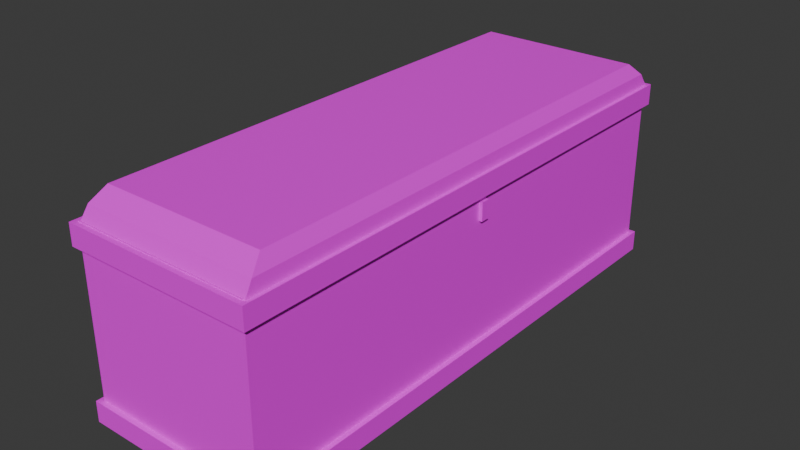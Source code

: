 # Source: basicchest.blend  (saved by Blender 4.2.66; exported with 4.5.12 LTS)
import bpy
from mathutils import Matrix  # noqa: F401  (used for matrix-valued properties, if any)

bpy.ops.wm.read_factory_settings(use_empty=True)
scene = bpy.context.scene
scene.name = 'Scene'

# ---- collections
col_collection = bpy.data.collections.new('Collection'); scene.collection.children.link(col_collection)

# ---- images (referenced by path relative to the original .blend; pixels are not part of the script)
import os
ASSET_DIR = os.environ.get("B2B_ASSET_DIR", "")  # directory of the original .blend (textures are referenced by path, not embedded)
HERE = os.path.dirname(os.path.abspath(__file__))  # packed textures are extracted next to this script under _unpacked/

def load_image(name, relpath, width, height, colorspace="sRGB"):
    """Load a texture the original file referenced (path relative to the .blend, or extracted next to this script)."""
    p = next((c for c in (os.path.join(HERE, relpath), os.path.join(ASSET_DIR, relpath)) if relpath and os.path.exists(c)), "")
    if p:
        img = bpy.data.images.load(p, check_existing=True)
        img.name = name
    else:  # same state as the original file: an image datablock whose file is absent (Cycles renders it pink)
        img = bpy.data.images.new(name, width, height)
        img.source = "FILE"
        img.filepath = "//" + (relpath or name)
    img.colorspace_settings.name = colorspace
    return img
img_gradient_pallete_png = load_image('Gradient Pallete.png', 'Gradient Pallete.png', 1024, 1024, 'sRGB')
img_gradient_pallete_png_001 = load_image('Gradient Pallete.png.001', 'Gradient Pallete.png', 1024, 1024, 'sRGB')
img_gradient_pallete_png_002 = load_image('Gradient Pallete.png.002', 'Gradient Pallete.png', 1024, 1024, 'sRGB')

# ---- materials (node trees are filled in below, after node groups)
mat_material = bpy.data.materials.new('Material')
mat_material.alpha_threshold = 0.0
mat_material.roughness = 0.5
mat_material.line_color = (0.0, 0.0, 0.0, 1.0)
mat_material_002 = bpy.data.materials.new('Material.002')
mat_material_002.alpha_threshold = 0.0
mat_material_002.roughness = 0.5
mat_material_002.line_color = (0.0, 0.0, 0.0, 1.0)
mat_material_003 = bpy.data.materials.new('Material.003')
mat_material_003.alpha_threshold = 0.0
mat_material_003.roughness = 0.5
mat_material_003.line_color = (0.0, 0.0, 0.0, 1.0)

# ---- material node trees
mat_material.use_nodes = True; mat_material.node_tree.nodes.clear()
_N = mat_material.node_tree.nodes; _L = mat_material.node_tree.links
n0 = _N.new('ShaderNodeOutputMaterial'); n0.name = 'Material Output'; n0.location = (300, 300)
n1 = _N.new('ShaderNodeBsdfPrincipled'); n1.name = 'Principled BSDF'; n1.location = (10, 300)
n1.inputs[3].default_value = 1.45
n2 = _N.new('ShaderNodeTexImage'); n2.name = 'Image Texture'; n2.location = (-280, 280)
n2.image = img_gradient_pallete_png
_L.new(n1.outputs[0], n0.inputs[0])
_L.new(n2.outputs[0], n1.inputs[0])
n0.is_active_output = True
mat_material_002.use_nodes = True; mat_material_002.node_tree.nodes.clear()
_N = mat_material_002.node_tree.nodes; _L = mat_material_002.node_tree.links
n0 = _N.new('ShaderNodeOutputMaterial'); n0.name = 'Material Output'; n0.location = (300, 300)
n1 = _N.new('ShaderNodeBsdfPrincipled'); n1.name = 'Principled BSDF'; n1.location = (10, 300)
n1.inputs[3].default_value = 1.45
n2 = _N.new('ShaderNodeTexImage'); n2.name = 'Image Texture'; n2.location = (-280, 280)
n2.image = img_gradient_pallete_png_001
_L.new(n1.outputs[0], n0.inputs[0])
_L.new(n2.outputs[0], n1.inputs[0])
n0.is_active_output = True
mat_material_003.use_nodes = True; mat_material_003.node_tree.nodes.clear()
_N = mat_material_003.node_tree.nodes; _L = mat_material_003.node_tree.links
n0 = _N.new('ShaderNodeOutputMaterial'); n0.name = 'Material Output'; n0.location = (300, 300)
n1 = _N.new('ShaderNodeBsdfPrincipled'); n1.name = 'Principled BSDF'; n1.location = (10, 300)
n1.inputs[3].default_value = 1.45
n2 = _N.new('ShaderNodeTexImage'); n2.name = 'Image Texture'; n2.location = (-280, 280)
n2.image = img_gradient_pallete_png_002
_L.new(n1.outputs[0], n0.inputs[0])
_L.new(n2.outputs[0], n1.inputs[0])
n0.is_active_output = True

# ---- world
world_world = bpy.data.worlds.new('World'); scene.world = world_world
world_world.use_nodes = True; world_world.node_tree.nodes.clear()
_N = world_world.node_tree.nodes; _L = world_world.node_tree.links
n0 = _N.new('ShaderNodeOutputWorld'); n0.name = 'World Output'; n0.location = (300, 300)
n1 = _N.new('ShaderNodeBackground'); n1.name = 'Background'; n1.location = (10, 300)
n1.inputs[0].default_value = (0.05088, 0.05088, 0.05088, 1.0)
_L.new(n1.outputs[0], n0.inputs[0])
n0.is_active_output = True
world_world.color = (0.05088, 0.05088, 0.05088)
world_world.sun_shadow_jitter_overblur = 0.0

# ---- meshes
me_cube_001 = bpy.data.meshes.new('Cube.001')
me_cube_001.from_pydata([(0.1, 0.3, -0.01515), (0.1, -0.3, -0.01515), (-0.1, 0.3, -0.01515), (-0.1, -0.3, -0.01515), (0.09116, 0.2735, 0.01476), (0.09842, 0.2902, 0.0003804), (0.09116, -0.2735, 0.01476), (0.09842, -0.2902, 0.0003804), (-0.09116, 0.2735, 0.01476), (-0.09842, 0.2902, 0.0003804), (-0.09116, -0.2735, 0.01476), (-0.09842, -0.2902, 0.0003804)], [], [(1, 7, 11, 3), (3, 11, 9, 2), (2, 0, 1, 3), (4, 8, 10, 6), (0, 5, 7, 1), (6, 10, 11, 7), (4, 6, 7, 5), (10, 8, 9, 11), (8, 4, 5, 9), (2, 9, 5, 0)])
_uv = me_cube_001.uv_layers.new(name='UVMap')
_uv.uv.foreach_set('vector', [0.6669, 0.05402, 0.6673, 0.0583, 0.6673, 0.0583, 0.6669, 0.05402, 0.6669, 0.05402, 0.6673, 0.0583, 0.6929, 0.0583, 0.6934, 0.05402, 0.6934, 0.05402, 0.6934, 0.05402, 0.6669, 0.05402, 0.6669, 0.05402, 0.6922, 0.06225, 0.6922, 0.06225, 0.6681, 0.06225, 0.6681, 0.06225, 0.6934, 0.05402, 0.6929, 0.0583, 0.6673, 0.0583, 0.6669, 0.05402, 0.6681, 0.06225, 0.6681, 0.06225, 0.6673, 0.0583, 0.6673, 0.0583, 0.6922, 0.06225, 0.6681, 0.06225, 0.6673, 0.0583, 0.6929, 0.0583, 0.6681, 0.06225, 0.6922, 0.06225, 0.6929, 0.0583, 0.6673, 0.0583, 0.6922, 0.06225, 0.6922, 0.06225, 0.6929, 0.0583, 0.6929, 0.0583, 0.6934, 0.05402, 0.6929, 0.0583, 0.6929, 0.0583, 0.6934, 0.05402])
me_cube_001.materials.append(mat_material)
me_cube_001.use_mirror_vertex_groups = False
me_cube_001.update()
me_cube_003 = bpy.data.meshes.new('Cube.003')
me_cube_003.from_pydata([(0.069, -0.005, 0.03664), (0.069, -0.005, 0.05664), (0.069, 0.005, 0.03664), (0.069, 0.005, 0.05664), (0.079, -0.005, 0.03664), (0.079, -0.005, 0.05664), (0.079, 0.005, 0.03664), (0.079, 0.005, 0.05664), (-0.13, -0.3054, 0.06284), (-0.13, -0.3054, 0.0861), (-0.13, 0.3054, 0.06284), (-0.13, 0.3054, 0.0861), (0.08066, -0.3054, 0.06284), (0.08066, -0.3054, 0.0861), (0.08066, 0.3054, 0.06284), (0.08066, 0.3054, 0.0861), (0.07533, 0.3, 0.08713), (0.07533, 0.3, -0.1129), (0.07533, -0.3, 0.08713), (0.07533, -0.3, -0.1129), (-0.1247, 0.3, 0.08713), (-0.1247, 0.3, -0.1129), (-0.1247, -0.3, 0.08713), (-0.1247, -0.3, -0.1129), (-0.13, -0.3054, -0.1199), (-0.13, -0.3054, -0.09662), (-0.13, 0.3054, -0.1199), (-0.13, 0.3054, -0.09662), (0.08066, -0.3054, -0.1199), (0.08066, -0.3054, -0.09662), (0.08066, 0.3054, -0.1199), (0.08066, 0.3054, -0.09662)], [], [(0, 1, 3, 2), (2, 3, 7, 6), (6, 7, 5, 4), (4, 5, 1, 0), (2, 6, 4, 0), (7, 3, 1, 5), (8, 9, 11, 10), (10, 11, 15, 14), (14, 15, 13, 12), (12, 13, 9, 8), (10, 14, 12, 8), (15, 11, 9, 13), (16, 20, 22, 18), (19, 18, 22, 23), (23, 22, 20, 21), (21, 17, 19, 23), (17, 16, 18, 19), (21, 20, 16, 17), (24, 25, 27, 26), (26, 27, 31, 30), (30, 31, 29, 28), (28, 29, 25, 24), (26, 30, 28, 24), (31, 27, 25, 29)])
me_cube_003.polygons.foreach_set('material_index', [0, 0, 0, 0, 0, 0, 1, 1, 1, 1, 1, 1, 1, 1, 1, 1, 1, 1, 2, 2, 2, 2, 2, 2])
_uv = me_cube_003.uv_layers.new(name='UVMap')
_uv.uv.foreach_set('vector', [0.4733, 0.0009139, 0.4733, 0.1548, 0.4993, 0.1548, 0.4993, 0.0009139, 0.4993, 0.0009139, 0.4993, 0.1548, 0.4993, 0.1548, 0.4993, 0.0009139, 0.4993, 0.0009139, 0.4993, 0.1548, 0.4733, 0.1548, 0.4733, 0.0009139, 0.4733, 0.0009139, 0.4733, 0.1548, 0.4733, 0.1548, 0.4733, 0.0009139, 0.4993, 0.0009139, 0.4993, 0.0009139, 0.4733, 0.0009139, 0.4733, 0.0009139, 0.4993, 0.1548, 0.4993, 0.1548, 0.4733, 0.1548, 0.4733, 0.1548, 0.4733, 0.0009139, 0.4733, 0.1548, 0.4993, 0.1548, 0.4993, 0.0009139, 0.4993, 0.0009139, 0.4993, 0.1548, 0.4993, 0.1548, 0.4993, 0.0009139, 0.4993, 0.0009139, 0.4993, 0.1548, 0.4733, 0.1548, 0.4733, 0.0009139, 0.4733, 0.0009139, 0.4733, 0.1548, 0.4733, 0.1548, 0.4733, 0.0009139, 0.4993, 0.0009139, 0.4993, 0.0009139, 0.4733, 0.0009139, 0.4733, 0.0009139, 0.4993, 0.1548, 0.4993, 0.1548, 0.4733, 0.1548, 0.4733, 0.1548, 0.6907, 0.05493, 0.6907, 0.05493, 0.6696, 0.05493, 0.6696, 0.05493, 0.6696, 0.01096, 0.6696, 0.05493, 0.6696, 0.05493, 0.6696, 0.01096, 0.6696, 0.01096, 0.6696, 0.05493, 0.6907, 0.05493, 0.6907, 0.01096, 0.6907, 0.01096, 0.6907, 0.01096, 0.6696, 0.01096, 0.6696, 0.01096, 0.6907, 0.01096, 0.6907, 0.05493, 0.6696, 0.05493, 0.6696, 0.01096, 0.6907, 0.01096, 0.6907, 0.05493, 0.6907, 0.05493, 0.6907, 0.01096, 0.4733, 0.0009139, 0.4733, 0.1548, 0.4993, 0.1548, 0.4993, 0.0009139, 0.4993, 0.0009139, 0.4993, 0.1548, 0.4993, 0.1548, 0.4993, 0.0009139, 0.4993, 0.0009139, 0.4993, 0.1548, 0.4733, 0.1548, 0.4733, 0.0009139, 0.4733, 0.0009139, 0.4733, 0.1548, 0.4733, 0.1548, 0.4733, 0.0009139, 0.4993, 0.0009139, 0.4993, 0.0009139, 0.4733, 0.0009139, 0.4733, 0.0009139, 0.4993, 0.1548, 0.4993, 0.1548, 0.4733, 0.1548, 0.4733, 0.1548])
me_cube_003.materials.append(mat_material_002)
me_cube_003.materials.append(mat_material)
me_cube_003.materials.append(mat_material_003)
me_cube_003.update()

# ---- objects
ob_lid = bpy.data.objects.new('Lid', me_cube_001)
ob_body = bpy.data.objects.new('Body', me_cube_003)

# ---- transforms, parenting, visibility, modifiers, constraints
ob_lid.location = (0.001935, -2.484e-09, 0.1131)
ob_lid.lock_rotations_4d = False
ob_lid.empty_display_type = 'ARROWS'
ob_lid.lineart.crease_threshold = 0.0
ob_body.location = (0.02467, 0.0, 0.01287)

# ---- collection membership
col_collection.objects.link(ob_lid)
col_collection.objects.link(ob_body)

# ---- scene / render settings (as saved in the file)
scene.frame_start = 1; scene.frame_end = 250; scene.frame_set(1)
scene.render.engine = 'BLENDER_EEVEE_NEXT'
bpy.context.view_layer.update()

# ---- added for rendering (the .blend has no active camera and no usable light): camera, sun
cam_auto = bpy.data.cameras.new('AutoCamera')
cam_auto.lens = 50.0
cam_auto.sensor_width = 36.0
cam_auto.clip_end = 1000.0
ob_auto_camera = bpy.data.objects.new('AutoCamera', cam_auto)
scene.collection.objects.link(ob_auto_camera)
ob_auto_camera.location = (0.635985, -0.763182, 0.519216)
ob_auto_camera.rotation_euler = (1.09748, -7.21219e-08, 0.694738)
scene.camera = ob_auto_camera
light_auto_sun = bpy.data.lights.new('AutoSun', 'SUN')
light_auto_sun.energy = 3.0
light_auto_sun.angle = 0.0523599
ob_auto_sun = bpy.data.objects.new('AutoSun', light_auto_sun)
scene.collection.objects.link(ob_auto_sun)
ob_auto_sun.rotation_euler = (0.872665, 0.174533, 0.523599)
bpy.context.view_layer.update()
